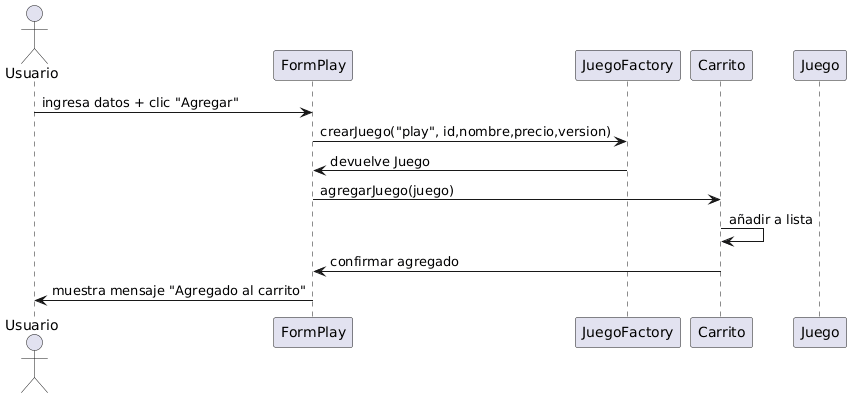

The diagram above was rendered by PlantUML. Its source (embedded in the PNG):
@startuml
actor Usuario
participant FormPlay
participant JuegoFactory
participant Carrito
participant Juego

Usuario -> FormPlay : ingresa datos + clic "Agregar"
FormPlay -> JuegoFactory : crearJuego("play", id,nombre,precio,version)
JuegoFactory -> FormPlay : devuelve Juego
FormPlay -> Carrito : agregarJuego(juego)
Carrito -> Carrito : añadir a lista
Carrito -> FormPlay : confirmar agregado
FormPlay -> Usuario : muestra mensaje "Agregado al carrito"
@enduml